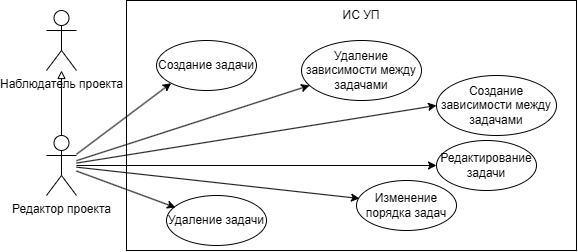

The diagram above was exported from draw.io. Its source (the exported page's mxGraphModel, read from the mxfile embedded in the PNG):
<mxGraphModel dx="872" dy="520" grid="1" gridSize="10" guides="1" tooltips="1" connect="1" arrows="1" fold="1" page="1" pageScale="1" pageWidth="827" pageHeight="1169" math="0" shadow="0">
  <root>
    <mxCell id="0" />
    <mxCell id="1" parent="0" />
    <mxCell id="Njf_Y0fNiHQMj3raDuWO-5" edge="1" parent="1" source="Njf_Y0fNiHQMj3raDuWO-1" style="edgeStyle=orthogonalEdgeStyle;rounded=0;orthogonalLoop=1;jettySize=auto;html=1;exitX=0.5;exitY=0;exitDx=0;exitDy=0;exitPerimeter=0;endArrow=block;endFill=0;" target="Njf_Y0fNiHQMj3raDuWO-4">
      <mxGeometry relative="1" as="geometry" />
    </mxCell>
    <mxCell id="Njf_Y0fNiHQMj3raDuWO-1" parent="1" style="shape=umlActor;verticalLabelPosition=bottom;verticalAlign=top;html=1;outlineConnect=0;fillColor=none;" value="Редактор проекта" vertex="1">
      <mxGeometry height="60" width="30" x="180" y="335" as="geometry" />
    </mxCell>
    <mxCell id="Njf_Y0fNiHQMj3raDuWO-2" parent="1" style="whiteSpace=wrap;html=1;fillColor=none;" value="" vertex="1">
      <mxGeometry height="250" width="450" x="260" y="200" as="geometry" />
    </mxCell>
    <mxCell id="Njf_Y0fNiHQMj3raDuWO-3" parent="1" style="text;html=1;whiteSpace=wrap;strokeColor=none;fillColor=none;align=center;verticalAlign=middle;rounded=0;" value="ИС УП" vertex="1">
      <mxGeometry height="30" width="60" x="465" y="200" as="geometry" />
    </mxCell>
    <mxCell id="Njf_Y0fNiHQMj3raDuWO-4" parent="1" style="shape=umlActor;verticalLabelPosition=bottom;verticalAlign=top;html=1;outlineConnect=0;fillColor=none;" value="Наблюдатель проекта" vertex="1">
      <mxGeometry height="60" width="30" x="180" y="210" as="geometry" />
    </mxCell>
    <mxCell id="Njf_Y0fNiHQMj3raDuWO-8" parent="1" style="ellipse;whiteSpace=wrap;html=1;fillColor=none;" value="Создание задачи" vertex="1">
      <mxGeometry height="50" width="100" x="290" y="240" as="geometry" />
    </mxCell>
    <mxCell id="Njf_Y0fNiHQMj3raDuWO-9" parent="1" style="ellipse;whiteSpace=wrap;html=1;fillColor=none;" value="Редактирование задачи" vertex="1">
      <mxGeometry height="50" width="100" x="570" y="340" as="geometry" />
    </mxCell>
    <mxCell id="Njf_Y0fNiHQMj3raDuWO-10" parent="1" style="ellipse;whiteSpace=wrap;html=1;fillColor=none;" value="Удаление задачи" vertex="1">
      <mxGeometry height="50" width="100" x="300" y="395" as="geometry" />
    </mxCell>
    <mxCell id="Njf_Y0fNiHQMj3raDuWO-11" parent="1" style="ellipse;whiteSpace=wrap;html=1;fillColor=none;" value="Изменение порядка задач" vertex="1">
      <mxGeometry height="50" width="100" x="490" y="380" as="geometry" />
    </mxCell>
    <mxCell id="Njf_Y0fNiHQMj3raDuWO-12" parent="1" style="ellipse;whiteSpace=wrap;html=1;fillColor=none;" value="Создание зависимости между задачами" vertex="1">
      <mxGeometry height="60" width="120" x="570" y="275" as="geometry" />
    </mxCell>
    <mxCell id="Njf_Y0fNiHQMj3raDuWO-13" parent="1" style="ellipse;whiteSpace=wrap;html=1;fillColor=none;" value="Удаление зависимости между задачами" vertex="1">
      <mxGeometry height="60" width="120" x="435" y="240" as="geometry" />
    </mxCell>
    <mxCell id="Njf_Y0fNiHQMj3raDuWO-14" edge="1" parent="1" source="Njf_Y0fNiHQMj3raDuWO-1" style="endArrow=classic;html=1;rounded=0;entryX=0;entryY=1;entryDx=0;entryDy=0;" target="Njf_Y0fNiHQMj3raDuWO-8" value="">
      <mxGeometry height="50" relative="1" width="50" as="geometry">
        <mxPoint x="310" y="400" as="sourcePoint" />
        <mxPoint x="360" y="350" as="targetPoint" />
      </mxGeometry>
    </mxCell>
    <mxCell id="Njf_Y0fNiHQMj3raDuWO-15" edge="1" parent="1" source="Njf_Y0fNiHQMj3raDuWO-1" style="endArrow=classic;html=1;rounded=0;entryX=0.09;entryY=0.24;entryDx=0;entryDy=0;entryPerimeter=0;" target="Njf_Y0fNiHQMj3raDuWO-10" value="">
      <mxGeometry height="50" relative="1" width="50" as="geometry">
        <mxPoint x="280" y="435" as="sourcePoint" />
        <mxPoint x="440" y="380" as="targetPoint" />
      </mxGeometry>
    </mxCell>
    <mxCell id="Njf_Y0fNiHQMj3raDuWO-16" edge="1" parent="1" source="Njf_Y0fNiHQMj3raDuWO-1" style="endArrow=classic;html=1;rounded=0;entryX=0;entryY=0.5;entryDx=0;entryDy=0;" target="Njf_Y0fNiHQMj3raDuWO-9" value="">
      <mxGeometry height="50" relative="1" width="50" as="geometry">
        <mxPoint x="320" y="425" as="sourcePoint" />
        <mxPoint x="480" y="370" as="targetPoint" />
      </mxGeometry>
    </mxCell>
    <mxCell id="Njf_Y0fNiHQMj3raDuWO-17" edge="1" parent="1" source="Njf_Y0fNiHQMj3raDuWO-1" style="endArrow=classic;html=1;rounded=0;entryX=0;entryY=0.5;entryDx=0;entryDy=0;" target="Njf_Y0fNiHQMj3raDuWO-12" value="">
      <mxGeometry height="50" relative="1" width="50" as="geometry">
        <mxPoint x="290" y="425" as="sourcePoint" />
        <mxPoint x="450" y="370" as="targetPoint" />
      </mxGeometry>
    </mxCell>
    <mxCell id="Njf_Y0fNiHQMj3raDuWO-18" edge="1" parent="1" source="Njf_Y0fNiHQMj3raDuWO-1" style="endArrow=classic;html=1;rounded=0;entryX=0.067;entryY=0.75;entryDx=0;entryDy=0;entryPerimeter=0;" target="Njf_Y0fNiHQMj3raDuWO-13" value="">
      <mxGeometry height="50" relative="1" width="50" as="geometry">
        <mxPoint x="400" y="435" as="sourcePoint" />
        <mxPoint x="560" y="380" as="targetPoint" />
      </mxGeometry>
    </mxCell>
    <mxCell id="Njf_Y0fNiHQMj3raDuWO-19" edge="1" parent="1" source="Njf_Y0fNiHQMj3raDuWO-1" style="endArrow=classic;html=1;rounded=0;entryX=0.03;entryY=0.36;entryDx=0;entryDy=0;entryPerimeter=0;" target="Njf_Y0fNiHQMj3raDuWO-11" value="">
      <mxGeometry height="50" relative="1" width="50" as="geometry">
        <mxPoint x="460" y="455" as="sourcePoint" />
        <mxPoint x="620" y="400" as="targetPoint" />
      </mxGeometry>
    </mxCell>
  </root>
</mxGraphModel>